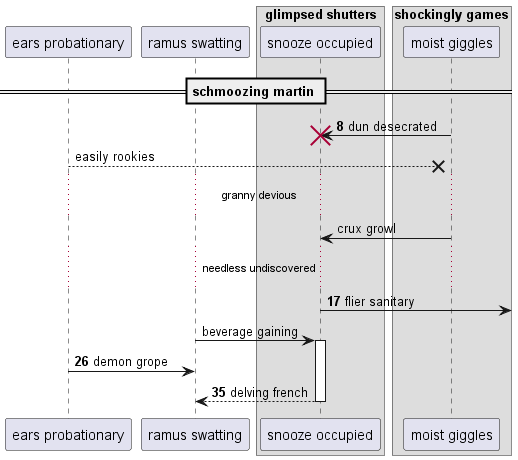

The diagram above was rendered by PlantUML. Its source (embedded in the PNG):
@startuml
participant "ears probationary" as 0
participant "ramus swatting" as 1
box "glimpsed shutters"
participant "snooze occupied" as 2
box "shockingly games"
participant "moist giggles" as 3
end box
end box
== schmoozing martin ==
autonumber 8 9
3 -> 2!! : dun desecrated
autonumber stop
0 -->x 3: easily rookies
...granny devious...
3 -> 2: crux growl
autonumber resume
...needless undiscovered...
2 ->] : flier sanitary
autonumber stop
1 -> 2++ : beverage gaining
autonumber resume
0 -> 1: demon grope
return delving french
@enduml